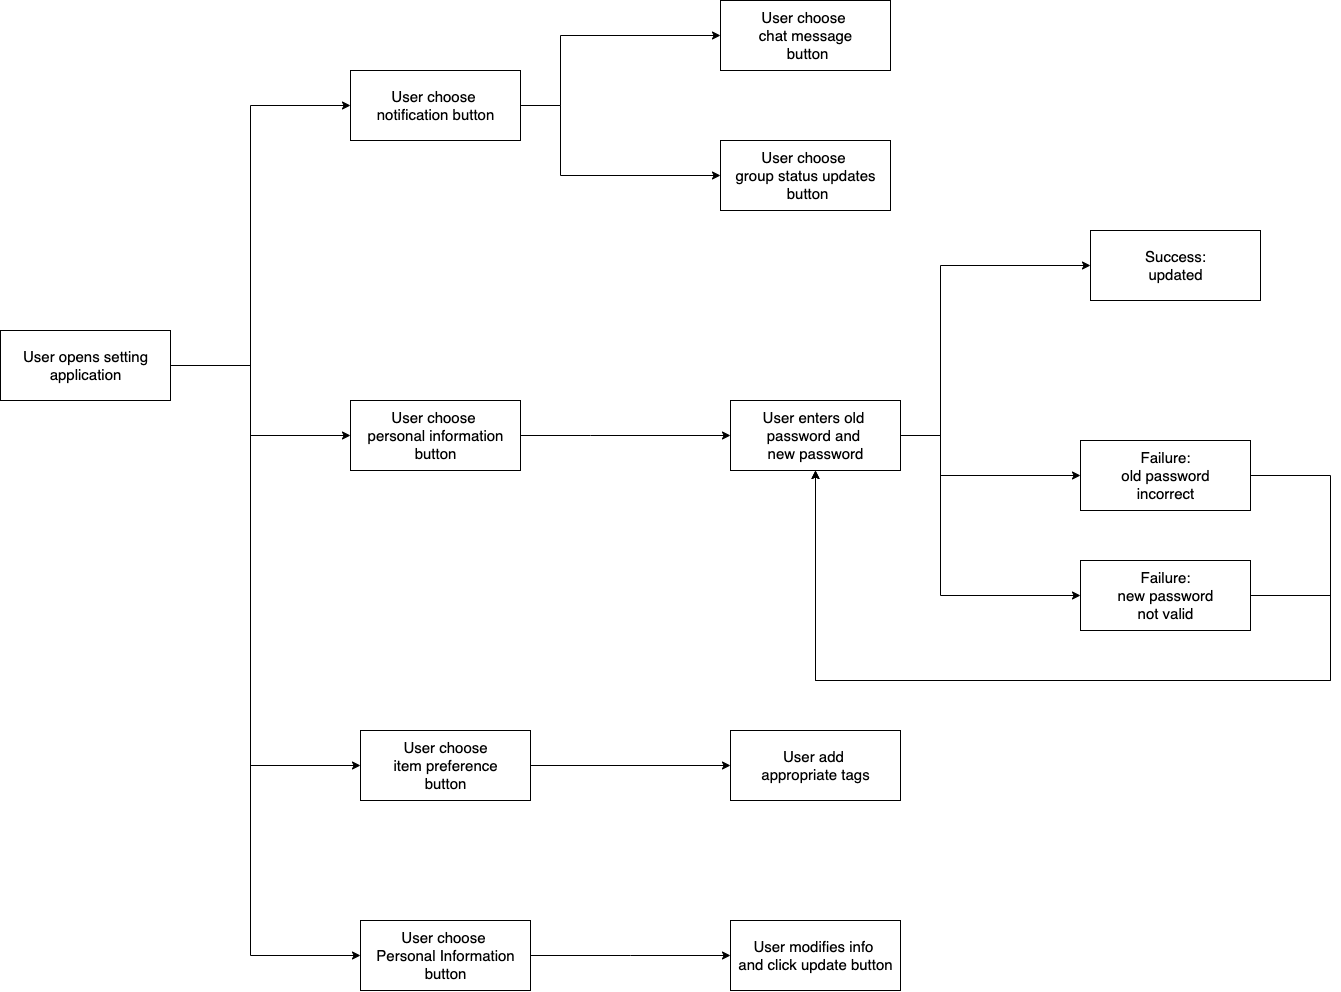

The diagram above was exported from draw.io. Its source (the exported page's mxGraphModel, read from the mxfile embedded in the PNG):
<mxGraphModel dx="2963" dy="1558" grid="1" gridSize="10" guides="1" tooltips="1" connect="1" arrows="1" fold="1" page="1" pageScale="1" pageWidth="827" pageHeight="1169" math="0" shadow="0">
  <root>
    <mxCell id="0" />
    <mxCell id="1" parent="0" />
    <mxCell id="EiRf2BuGMDl1JyYqFtZC-7" value="&lt;font style=&quot;font-size: 15px&quot;&gt;User opens setting&lt;br&gt;application&lt;br&gt;&lt;/font&gt;" style="html=1;" parent="1" vertex="1">
      <mxGeometry x="110" y="430" width="170" height="70" as="geometry" />
    </mxCell>
    <mxCell id="EiRf2BuGMDl1JyYqFtZC-8" value="&lt;font style=&quot;font-size: 15px&quot;&gt;User choose&amp;nbsp;&lt;br&gt;notification button&lt;br&gt;&lt;/font&gt;" style="html=1;" parent="1" vertex="1">
      <mxGeometry x="460" y="170" width="170" height="70" as="geometry" />
    </mxCell>
    <mxCell id="EiRf2BuGMDl1JyYqFtZC-21" value="" style="edgeStyle=elbowEdgeStyle;elbow=horizontal;endArrow=classic;html=1;rounded=0;exitX=1;exitY=0.5;exitDx=0;exitDy=0;entryX=0;entryY=0.5;entryDx=0;entryDy=0;" parent="1" source="EiRf2BuGMDl1JyYqFtZC-7" target="EiRf2BuGMDl1JyYqFtZC-8" edge="1">
      <mxGeometry width="50" height="50" relative="1" as="geometry">
        <mxPoint x="710" y="440" as="sourcePoint" />
        <mxPoint x="360" y="240" as="targetPoint" />
        <Array as="points">
          <mxPoint x="360" y="310" />
          <mxPoint x="360" y="355" />
        </Array>
      </mxGeometry>
    </mxCell>
    <mxCell id="EiRf2BuGMDl1JyYqFtZC-22" value="" style="edgeStyle=elbowEdgeStyle;elbow=horizontal;endArrow=classic;html=1;rounded=0;exitX=1;exitY=0.5;exitDx=0;exitDy=0;entryX=0;entryY=0.5;entryDx=0;entryDy=0;" parent="1" source="EiRf2BuGMDl1JyYqFtZC-7" target="EiRf2BuGMDl1JyYqFtZC-23" edge="1">
      <mxGeometry width="50" height="50" relative="1" as="geometry">
        <mxPoint x="330" y="365" as="sourcePoint" />
        <mxPoint x="400" y="620" as="targetPoint" />
        <Array as="points">
          <mxPoint x="360" y="570" />
          <mxPoint x="370" y="365" />
        </Array>
      </mxGeometry>
    </mxCell>
    <mxCell id="EiRf2BuGMDl1JyYqFtZC-23" value="&lt;span style=&quot;font-size: 15px&quot;&gt;User choose&lt;br&gt;item preference&lt;br&gt;button&lt;br&gt;&lt;/span&gt;" style="html=1;" parent="1" vertex="1">
      <mxGeometry x="470" y="830" width="170" height="70" as="geometry" />
    </mxCell>
    <mxCell id="CutEMusWL4fhiD9_c0ZE-1" value="" style="edgeStyle=elbowEdgeStyle;elbow=horizontal;endArrow=classic;html=1;rounded=0;exitX=1;exitY=0.5;exitDx=0;exitDy=0;entryX=0;entryY=0.5;entryDx=0;entryDy=0;" parent="1" source="EiRf2BuGMDl1JyYqFtZC-7" target="CutEMusWL4fhiD9_c0ZE-2" edge="1">
      <mxGeometry width="50" height="50" relative="1" as="geometry">
        <mxPoint x="319.9999999999998" y="355" as="sourcePoint" />
        <mxPoint x="460" y="465" as="targetPoint" />
        <Array as="points">
          <mxPoint x="360" y="500" />
        </Array>
      </mxGeometry>
    </mxCell>
    <mxCell id="CutEMusWL4fhiD9_c0ZE-2" value="&lt;font style=&quot;font-size: 15px&quot;&gt;User choose&amp;nbsp;&lt;br&gt;personal information&lt;br&gt;button&lt;br&gt;&lt;/font&gt;" style="html=1;" parent="1" vertex="1">
      <mxGeometry x="460" y="500" width="170" height="70" as="geometry" />
    </mxCell>
    <mxCell id="CutEMusWL4fhiD9_c0ZE-3" value="&lt;font style=&quot;font-size: 15px&quot;&gt;User choose&amp;nbsp;&lt;br&gt;chat message&lt;br&gt;&amp;nbsp;button&lt;br&gt;&lt;/font&gt;" style="html=1;" parent="1" vertex="1">
      <mxGeometry x="830" y="100" width="170" height="70" as="geometry" />
    </mxCell>
    <mxCell id="CutEMusWL4fhiD9_c0ZE-4" value="&lt;font style=&quot;font-size: 15px&quot;&gt;User choose&amp;nbsp;&lt;br&gt;group status updates&lt;br&gt;&amp;nbsp;button&lt;br&gt;&lt;/font&gt;" style="html=1;" parent="1" vertex="1">
      <mxGeometry x="830" y="240" width="170" height="70" as="geometry" />
    </mxCell>
    <mxCell id="CutEMusWL4fhiD9_c0ZE-6" value="" style="edgeStyle=elbowEdgeStyle;elbow=horizontal;endArrow=classic;html=1;rounded=0;exitX=1;exitY=0.5;exitDx=0;exitDy=0;entryX=0;entryY=0.5;entryDx=0;entryDy=0;" parent="1" source="EiRf2BuGMDl1JyYqFtZC-8" target="CutEMusWL4fhiD9_c0ZE-3" edge="1">
      <mxGeometry width="50" height="50" relative="1" as="geometry">
        <mxPoint x="640" y="160" as="sourcePoint" />
        <mxPoint x="690" y="110" as="targetPoint" />
        <Array as="points">
          <mxPoint x="670" y="120" />
        </Array>
      </mxGeometry>
    </mxCell>
    <mxCell id="CutEMusWL4fhiD9_c0ZE-7" value="" style="edgeStyle=elbowEdgeStyle;elbow=horizontal;endArrow=classic;html=1;rounded=0;exitX=1;exitY=0.5;exitDx=0;exitDy=0;entryX=0;entryY=0.5;entryDx=0;entryDy=0;" parent="1" source="EiRf2BuGMDl1JyYqFtZC-8" target="CutEMusWL4fhiD9_c0ZE-4" edge="1">
      <mxGeometry width="50" height="50" relative="1" as="geometry">
        <mxPoint x="640" y="165" as="sourcePoint" />
        <mxPoint x="710" y="105" as="targetPoint" />
        <Array as="points">
          <mxPoint x="670" y="230" />
        </Array>
      </mxGeometry>
    </mxCell>
    <mxCell id="CutEMusWL4fhiD9_c0ZE-10" value="&lt;font style=&quot;font-size: 15px&quot;&gt;User enters old&amp;nbsp;&lt;br&gt;password and &lt;br&gt;new password&lt;br&gt;&lt;/font&gt;" style="html=1;" parent="1" vertex="1">
      <mxGeometry x="840" y="500" width="170" height="70" as="geometry" />
    </mxCell>
    <mxCell id="CutEMusWL4fhiD9_c0ZE-11" value="&lt;font style=&quot;font-size: 15px&quot;&gt;User add&amp;nbsp;&lt;br&gt;appropriate tags&lt;br&gt;&lt;/font&gt;" style="html=1;" parent="1" vertex="1">
      <mxGeometry x="840" y="830" width="170" height="70" as="geometry" />
    </mxCell>
    <mxCell id="CutEMusWL4fhiD9_c0ZE-12" value="" style="endArrow=classic;html=1;rounded=0;exitX=1;exitY=0.5;exitDx=0;exitDy=0;entryX=0;entryY=0.5;entryDx=0;entryDy=0;" parent="1" source="EiRf2BuGMDl1JyYqFtZC-23" target="CutEMusWL4fhiD9_c0ZE-11" edge="1">
      <mxGeometry width="50" height="50" relative="1" as="geometry">
        <mxPoint x="410" y="610" as="sourcePoint" />
        <mxPoint x="460" y="560" as="targetPoint" />
      </mxGeometry>
    </mxCell>
    <mxCell id="CutEMusWL4fhiD9_c0ZE-17" value="" style="edgeStyle=elbowEdgeStyle;elbow=horizontal;endArrow=classic;html=1;rounded=0;exitX=1;exitY=0.5;exitDx=0;exitDy=0;entryX=0;entryY=0.5;entryDx=0;entryDy=0;" parent="1" source="CutEMusWL4fhiD9_c0ZE-2" target="CutEMusWL4fhiD9_c0ZE-10" edge="1">
      <mxGeometry width="50" height="50" relative="1" as="geometry">
        <mxPoint x="640" y="625" as="sourcePoint" />
        <mxPoint x="840" y="545" as="targetPoint" />
        <Array as="points">
          <mxPoint x="700" y="535" />
        </Array>
      </mxGeometry>
    </mxCell>
    <mxCell id="rN1Ztd17gSZvHBX0KTjb-1" value="&lt;font style=&quot;font-size: 15px&quot;&gt;User choose&amp;nbsp;&lt;br&gt;Personal Information&lt;br&gt;button&lt;br&gt;&lt;/font&gt;" style="html=1;" vertex="1" parent="1">
      <mxGeometry x="470" y="1020" width="170" height="70" as="geometry" />
    </mxCell>
    <mxCell id="rN1Ztd17gSZvHBX0KTjb-2" value="&lt;font style=&quot;font-size: 15px&quot;&gt;User modifies info&amp;nbsp;&lt;br&gt;and click update button&lt;br&gt;&lt;/font&gt;" style="html=1;" vertex="1" parent="1">
      <mxGeometry x="840" y="1020" width="170" height="70" as="geometry" />
    </mxCell>
    <mxCell id="rN1Ztd17gSZvHBX0KTjb-3" value="" style="edgeStyle=elbowEdgeStyle;elbow=horizontal;endArrow=classic;html=1;rounded=0;exitX=1;exitY=0.5;exitDx=0;exitDy=0;entryX=0;entryY=0.5;entryDx=0;entryDy=0;" edge="1" parent="1" source="rN1Ztd17gSZvHBX0KTjb-1" target="rN1Ztd17gSZvHBX0KTjb-2">
      <mxGeometry width="50" height="50" relative="1" as="geometry">
        <mxPoint x="650" y="1010" as="sourcePoint" />
        <mxPoint x="700" y="960" as="targetPoint" />
        <Array as="points">
          <mxPoint x="740" y="1050" />
        </Array>
      </mxGeometry>
    </mxCell>
    <mxCell id="rN1Ztd17gSZvHBX0KTjb-4" value="" style="edgeStyle=elbowEdgeStyle;elbow=horizontal;endArrow=classic;html=1;rounded=0;exitX=1;exitY=0.5;exitDx=0;exitDy=0;entryX=0;entryY=0.5;entryDx=0;entryDy=0;" edge="1" parent="1" source="EiRf2BuGMDl1JyYqFtZC-7" target="rN1Ztd17gSZvHBX0KTjb-1">
      <mxGeometry width="50" height="50" relative="1" as="geometry">
        <mxPoint x="289.9999999999998" y="475" as="sourcePoint" />
        <mxPoint x="480" y="875" as="targetPoint" />
        <Array as="points">
          <mxPoint x="360" y="670" />
          <mxPoint x="380" y="375" />
        </Array>
      </mxGeometry>
    </mxCell>
    <mxCell id="rN1Ztd17gSZvHBX0KTjb-5" value="" style="edgeStyle=elbowEdgeStyle;elbow=horizontal;endArrow=classic;html=1;rounded=0;exitX=1;exitY=0.5;exitDx=0;exitDy=0;entryX=0;entryY=0.5;entryDx=0;entryDy=0;" edge="1" parent="1" source="CutEMusWL4fhiD9_c0ZE-10" target="rN1Ztd17gSZvHBX0KTjb-6">
      <mxGeometry width="50" height="50" relative="1" as="geometry">
        <mxPoint x="1010" y="530" as="sourcePoint" />
        <mxPoint x="1210" y="460" as="targetPoint" />
        <Array as="points">
          <mxPoint x="1050" y="445" />
        </Array>
      </mxGeometry>
    </mxCell>
    <mxCell id="rN1Ztd17gSZvHBX0KTjb-6" value="&lt;font style=&quot;font-size: 15px&quot;&gt;Success:&lt;br&gt;updated&lt;br&gt;&lt;/font&gt;" style="html=1;" vertex="1" parent="1">
      <mxGeometry x="1200" y="330" width="170" height="70" as="geometry" />
    </mxCell>
    <mxCell id="rN1Ztd17gSZvHBX0KTjb-7" value="" style="edgeStyle=elbowEdgeStyle;elbow=horizontal;endArrow=classic;html=1;rounded=0;exitX=1;exitY=0.5;exitDx=0;exitDy=0;entryX=0;entryY=0.5;entryDx=0;entryDy=0;" edge="1" parent="1" source="CutEMusWL4fhiD9_c0ZE-10" target="rN1Ztd17gSZvHBX0KTjb-8">
      <mxGeometry width="50" height="50" relative="1" as="geometry">
        <mxPoint x="1010" y="530" as="sourcePoint" />
        <mxPoint x="1200" y="640" as="targetPoint" />
        <Array as="points">
          <mxPoint x="1050" y="510" />
        </Array>
      </mxGeometry>
    </mxCell>
    <mxCell id="rN1Ztd17gSZvHBX0KTjb-8" value="&lt;font style=&quot;font-size: 15px&quot;&gt;Failure:&lt;br&gt;old password&lt;br&gt;incorrect&lt;br&gt;&lt;/font&gt;" style="html=1;" vertex="1" parent="1">
      <mxGeometry x="1190" y="540" width="170" height="70" as="geometry" />
    </mxCell>
    <mxCell id="rN1Ztd17gSZvHBX0KTjb-9" value="&lt;font style=&quot;font-size: 15px&quot;&gt;Failure:&lt;br&gt;new password&lt;br&gt;not valid&lt;br&gt;&lt;/font&gt;" style="html=1;" vertex="1" parent="1">
      <mxGeometry x="1190" y="660" width="170" height="70" as="geometry" />
    </mxCell>
    <mxCell id="rN1Ztd17gSZvHBX0KTjb-10" value="" style="edgeStyle=elbowEdgeStyle;elbow=horizontal;endArrow=classic;html=1;rounded=0;exitX=1;exitY=0.5;exitDx=0;exitDy=0;entryX=0;entryY=0.5;entryDx=0;entryDy=0;" edge="1" parent="1" source="CutEMusWL4fhiD9_c0ZE-10" target="rN1Ztd17gSZvHBX0KTjb-9">
      <mxGeometry width="50" height="50" relative="1" as="geometry">
        <mxPoint x="1020" y="545" as="sourcePoint" />
        <mxPoint x="1210" y="655" as="targetPoint" />
        <Array as="points">
          <mxPoint x="1050" y="600" />
        </Array>
      </mxGeometry>
    </mxCell>
    <mxCell id="rN1Ztd17gSZvHBX0KTjb-11" value="" style="edgeStyle=orthogonalEdgeStyle;elbow=horizontal;endArrow=classic;html=1;rounded=0;exitX=1;exitY=0.5;exitDx=0;exitDy=0;" edge="1" parent="1" source="rN1Ztd17gSZvHBX0KTjb-8" target="CutEMusWL4fhiD9_c0ZE-10">
      <mxGeometry width="50" height="50" relative="1" as="geometry">
        <mxPoint x="990" y="720" as="sourcePoint" />
        <mxPoint x="920" y="740" as="targetPoint" />
        <Array as="points">
          <mxPoint x="1440" y="575" />
          <mxPoint x="1440" y="780" />
          <mxPoint x="925" y="780" />
        </Array>
      </mxGeometry>
    </mxCell>
    <mxCell id="rN1Ztd17gSZvHBX0KTjb-12" value="" style="edgeStyle=orthogonalEdgeStyle;endArrow=classic;html=1;rounded=0;exitX=1;exitY=0.5;exitDx=0;exitDy=0;entryX=0.5;entryY=1;entryDx=0;entryDy=0;" edge="1" parent="1" source="rN1Ztd17gSZvHBX0KTjb-9" target="CutEMusWL4fhiD9_c0ZE-10">
      <mxGeometry width="50" height="50" relative="1" as="geometry">
        <mxPoint x="1380" y="675" as="sourcePoint" />
        <mxPoint x="920" y="760" as="targetPoint" />
        <Array as="points">
          <mxPoint x="1440" y="695" />
          <mxPoint x="1440" y="780" />
          <mxPoint x="925" y="780" />
        </Array>
      </mxGeometry>
    </mxCell>
  </root>
</mxGraphModel>